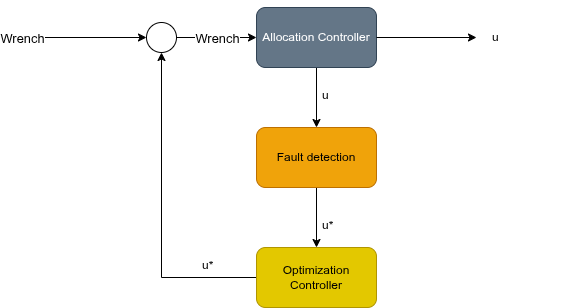

The diagram above was exported from draw.io. Its source (the exported page's mxGraphModel, read from the mxfile embedded in the PNG):
<mxGraphModel dx="1356" dy="764" grid="1" gridSize="10" guides="1" tooltips="1" connect="1" arrows="1" fold="1" page="1" pageScale="1" pageWidth="827" pageHeight="1169" math="0" shadow="0">
  <root>
    <mxCell id="0" />
    <mxCell id="1" parent="0" />
    <mxCell id="dWHxnRjEcwkatwjlkdAl-15" value="" style="edgeStyle=orthogonalEdgeStyle;rounded=0;orthogonalLoop=1;jettySize=auto;html=1;" parent="1" target="dWHxnRjEcwkatwjlkdAl-8" edge="1">
      <mxGeometry relative="1" as="geometry">
        <mxPoint x="340" y="300" as="sourcePoint" />
      </mxGeometry>
    </mxCell>
    <mxCell id="_mjdXc-Qmvw7JIHlEHed-6" value="&lt;h3&gt;&lt;span style=&quot;font-weight: normal;&quot;&gt;Wrench&lt;/span&gt;&lt;/h3&gt;" style="edgeLabel;html=1;align=center;verticalAlign=middle;resizable=0;points=[];" parent="dWHxnRjEcwkatwjlkdAl-15" vertex="1" connectable="0">
      <mxGeometry y="-1" relative="1" as="geometry">
        <mxPoint x="-70" y="-1" as="offset" />
      </mxGeometry>
    </mxCell>
    <mxCell id="dWHxnRjEcwkatwjlkdAl-22" value="" style="edgeStyle=orthogonalEdgeStyle;rounded=0;orthogonalLoop=1;jettySize=auto;html=1;" parent="1" source="dWHxnRjEcwkatwjlkdAl-3" target="dWHxnRjEcwkatwjlkdAl-20" edge="1">
      <mxGeometry relative="1" as="geometry" />
    </mxCell>
    <mxCell id="dWHxnRjEcwkatwjlkdAl-3" value="Allocation Controller" style="rounded=1;whiteSpace=wrap;html=1;fillColor=#647687;fontColor=#ffffff;strokeColor=#314354;" parent="1" vertex="1">
      <mxGeometry x="560" y="270" width="120" height="60" as="geometry" />
    </mxCell>
    <mxCell id="dWHxnRjEcwkatwjlkdAl-12" style="edgeStyle=orthogonalEdgeStyle;rounded=0;orthogonalLoop=1;jettySize=auto;html=1;entryX=0.5;entryY=1;entryDx=0;entryDy=0;" parent="1" source="dWHxnRjEcwkatwjlkdAl-4" target="dWHxnRjEcwkatwjlkdAl-8" edge="1">
      <mxGeometry relative="1" as="geometry">
        <mxPoint x="480" y="320" as="targetPoint" />
      </mxGeometry>
    </mxCell>
    <mxCell id="dWHxnRjEcwkatwjlkdAl-4" value="Optimization Controller" style="rounded=1;whiteSpace=wrap;html=1;fillColor=#e3c800;fontColor=#000000;strokeColor=#B09500;" parent="1" vertex="1">
      <mxGeometry x="560" y="510" width="120" height="60" as="geometry" />
    </mxCell>
    <mxCell id="dWHxnRjEcwkatwjlkdAl-16" value="" style="edgeStyle=orthogonalEdgeStyle;rounded=0;orthogonalLoop=1;jettySize=auto;html=1;" parent="1" source="dWHxnRjEcwkatwjlkdAl-8" target="dWHxnRjEcwkatwjlkdAl-3" edge="1">
      <mxGeometry relative="1" as="geometry" />
    </mxCell>
    <mxCell id="_mjdXc-Qmvw7JIHlEHed-5" value="&lt;h3&gt;&lt;span style=&quot;font-weight: normal;&quot;&gt;Wrench&lt;/span&gt;&lt;/h3&gt;" style="edgeLabel;html=1;align=center;verticalAlign=middle;resizable=0;points=[];" parent="dWHxnRjEcwkatwjlkdAl-16" vertex="1" connectable="0">
      <mxGeometry x="-0.3111" y="-1" relative="1" as="geometry">
        <mxPoint x="12" y="-1" as="offset" />
      </mxGeometry>
    </mxCell>
    <mxCell id="dWHxnRjEcwkatwjlkdAl-8" value="" style="ellipse;whiteSpace=wrap;html=1;aspect=fixed;" parent="1" vertex="1">
      <mxGeometry x="450" y="285" width="30" height="30" as="geometry" />
    </mxCell>
    <mxCell id="dWHxnRjEcwkatwjlkdAl-17" value="" style="endArrow=classic;html=1;rounded=0;exitX=1;exitY=0.5;exitDx=0;exitDy=0;" parent="1" source="dWHxnRjEcwkatwjlkdAl-3" edge="1">
      <mxGeometry width="50" height="50" relative="1" as="geometry">
        <mxPoint x="777" y="285" as="sourcePoint" />
        <mxPoint x="780" y="300" as="targetPoint" />
      </mxGeometry>
    </mxCell>
    <mxCell id="dWHxnRjEcwkatwjlkdAl-19" value="u" style="text;strokeColor=none;fillColor=none;align=left;verticalAlign=middle;spacingLeft=4;spacingRight=4;overflow=hidden;points=[[0,0.5],[1,0.5]];portConstraint=eastwest;rotatable=0;whiteSpace=wrap;html=1;" parent="1" vertex="1">
      <mxGeometry x="790" y="262.5" width="90" height="75" as="geometry" />
    </mxCell>
    <mxCell id="dWHxnRjEcwkatwjlkdAl-23" value="" style="edgeStyle=orthogonalEdgeStyle;rounded=0;orthogonalLoop=1;jettySize=auto;html=1;" parent="1" source="dWHxnRjEcwkatwjlkdAl-20" target="dWHxnRjEcwkatwjlkdAl-4" edge="1">
      <mxGeometry relative="1" as="geometry" />
    </mxCell>
    <mxCell id="dWHxnRjEcwkatwjlkdAl-20" value="Fault detection" style="rounded=1;whiteSpace=wrap;html=1;fillColor=#f0a30a;fontColor=#000000;strokeColor=#BD7000;" parent="1" vertex="1">
      <mxGeometry x="560" y="390" width="120" height="60" as="geometry" />
    </mxCell>
    <mxCell id="RpWrwbwnIWI9PwasFswd-1" value="u" style="text;strokeColor=none;fillColor=none;align=left;verticalAlign=middle;spacingLeft=4;spacingRight=4;overflow=hidden;points=[[0,0.5],[1,0.5]];portConstraint=eastwest;rotatable=0;whiteSpace=wrap;html=1;" parent="1" vertex="1">
      <mxGeometry x="620" y="320" width="90" height="75" as="geometry" />
    </mxCell>
    <mxCell id="RpWrwbwnIWI9PwasFswd-2" value="u*" style="text;strokeColor=none;fillColor=none;align=left;verticalAlign=middle;spacingLeft=4;spacingRight=4;overflow=hidden;points=[[0,0.5],[1,0.5]];portConstraint=eastwest;rotatable=0;whiteSpace=wrap;html=1;" parent="1" vertex="1">
      <mxGeometry x="620" y="450" width="90" height="75" as="geometry" />
    </mxCell>
    <mxCell id="RpWrwbwnIWI9PwasFswd-3" value="u*" style="text;strokeColor=none;fillColor=none;align=left;verticalAlign=middle;spacingLeft=4;spacingRight=4;overflow=hidden;points=[[0,0.5],[1,0.5]];portConstraint=eastwest;rotatable=0;whiteSpace=wrap;html=1;" parent="1" vertex="1">
      <mxGeometry x="500" y="490" width="90" height="75" as="geometry" />
    </mxCell>
  </root>
</mxGraphModel>